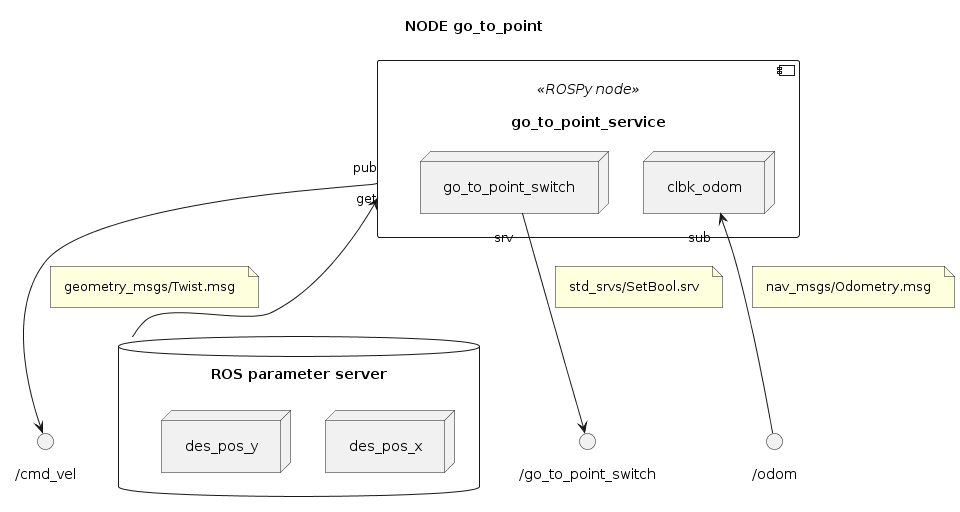

The diagram above was rendered by PlantUML. Its source (embedded in the PNG):
@startuml

''' INFOS
title NODE go_to_point
skinparam Padding 8
allow_mixing


''' COMPONENTS
database "ROS parameter server" as PARAMETERS {
	node "des_pos_x"
	node "des_pos_y"
}

component "go_to_point_service" <<ROSPy node>> as NODE_GO_TO_POINT {
	node "go_to_point_switch" as GOTOPOINT_SWITCH
	node "clbk_odom" as READ_ODOM
	
}

NODE_GO_TO_POINT "get" <-down- PARAMETERS

() "/cmd_vel" as TOPIC_VEL
NODE_GO_TO_POINT "pub" --> TOPIC_VEL
note on link: geometry_msgs/Twist.msg

() "/odom" as TOPIC_ODOM
READ_ODOM "sub" <-- TOPIC_ODOM
note on link: nav_msgs/Odometry.msg

() "/go_to_point_switch" as SRV_GOTO_SWITCH
GOTOPOINT_SWITCH "srv" --> SRV_GOTO_SWITCH
note on link: std_srvs/SetBool.srv

@enduml